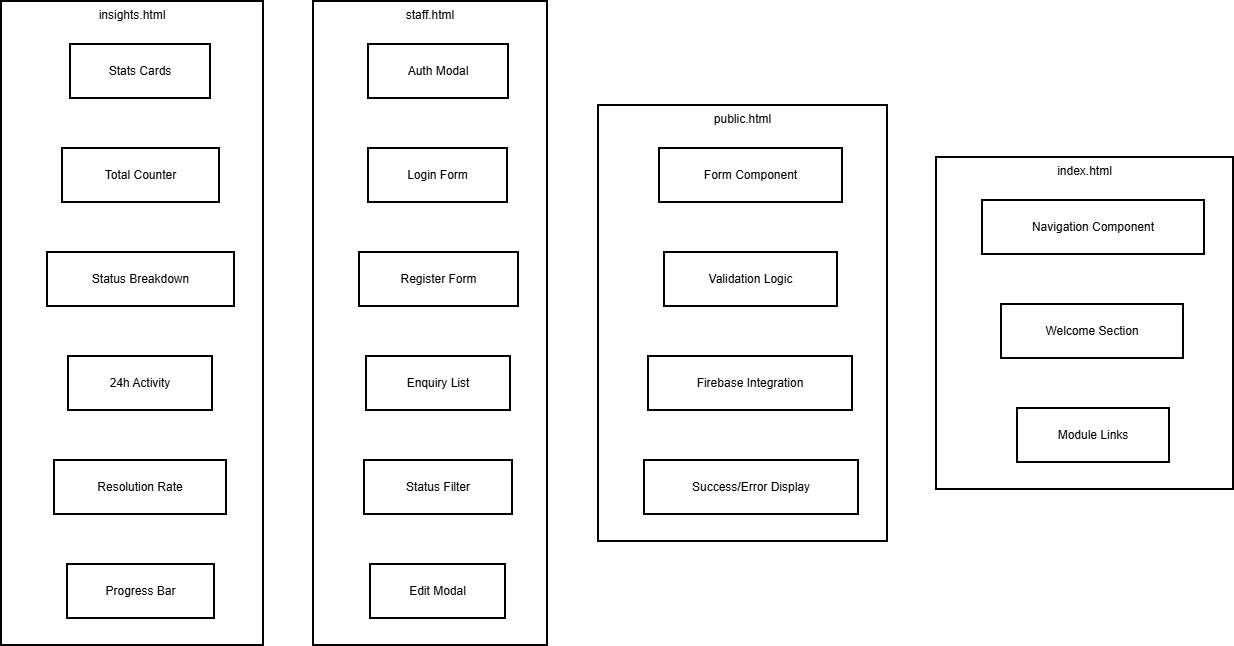

The diagram above was exported from draw.io. Its source (the exported page's mxGraphModel, read from the mxfile embedded in the PNG):
<mxGraphModel dx="1042" dy="562" grid="1" gridSize="10" guides="1" tooltips="1" connect="1" arrows="1" fold="1" page="1" pageScale="1" pageWidth="850" pageHeight="1100" math="0" shadow="0">
  <root>
    <mxCell id="0" />
    <mxCell id="1" parent="0" />
    <mxCell id="jr6Cd5qAtHuY0frSabEt-1" parent="1" style="whiteSpace=wrap;strokeWidth=2;verticalAlign=top;" value="insights.html" vertex="1">
      <mxGeometry height="644" width="262" x="20" y="20" as="geometry" />
    </mxCell>
    <mxCell id="jr6Cd5qAtHuY0frSabEt-2" parent="jr6Cd5qAtHuY0frSabEt-1" style="whiteSpace=wrap;strokeWidth=2;" value="Stats Cards" vertex="1">
      <mxGeometry height="54" width="140" x="69" y="43" as="geometry" />
    </mxCell>
    <mxCell id="jr6Cd5qAtHuY0frSabEt-3" parent="jr6Cd5qAtHuY0frSabEt-1" style="whiteSpace=wrap;strokeWidth=2;" value="Total Counter" vertex="1">
      <mxGeometry height="54" width="157" x="61" y="147" as="geometry" />
    </mxCell>
    <mxCell id="jr6Cd5qAtHuY0frSabEt-4" parent="jr6Cd5qAtHuY0frSabEt-1" style="whiteSpace=wrap;strokeWidth=2;" value="Status Breakdown" vertex="1">
      <mxGeometry height="54" width="187" x="46" y="251" as="geometry" />
    </mxCell>
    <mxCell id="jr6Cd5qAtHuY0frSabEt-5" parent="jr6Cd5qAtHuY0frSabEt-1" style="whiteSpace=wrap;strokeWidth=2;" value="24h Activity" vertex="1">
      <mxGeometry height="54" width="144" x="67" y="355" as="geometry" />
    </mxCell>
    <mxCell id="jr6Cd5qAtHuY0frSabEt-6" parent="jr6Cd5qAtHuY0frSabEt-1" style="whiteSpace=wrap;strokeWidth=2;" value="Resolution Rate" vertex="1">
      <mxGeometry height="54" width="172" x="53" y="459" as="geometry" />
    </mxCell>
    <mxCell id="jr6Cd5qAtHuY0frSabEt-7" parent="jr6Cd5qAtHuY0frSabEt-1" style="whiteSpace=wrap;strokeWidth=2;" value="Progress Bar" vertex="1">
      <mxGeometry height="54" width="147" x="66" y="563" as="geometry" />
    </mxCell>
    <mxCell id="jr6Cd5qAtHuY0frSabEt-8" parent="1" style="whiteSpace=wrap;strokeWidth=2;verticalAlign=top;" value="staff.html" vertex="1">
      <mxGeometry height="644" width="234" x="332" y="20" as="geometry" />
    </mxCell>
    <mxCell id="jr6Cd5qAtHuY0frSabEt-9" parent="jr6Cd5qAtHuY0frSabEt-8" style="whiteSpace=wrap;strokeWidth=2;" value="Auth Modal" vertex="1">
      <mxGeometry height="54" width="140" x="55" y="43" as="geometry" />
    </mxCell>
    <mxCell id="jr6Cd5qAtHuY0frSabEt-10" parent="jr6Cd5qAtHuY0frSabEt-8" style="whiteSpace=wrap;strokeWidth=2;" value="Login Form" vertex="1">
      <mxGeometry height="54" width="139" x="55" y="147" as="geometry" />
    </mxCell>
    <mxCell id="jr6Cd5qAtHuY0frSabEt-11" parent="jr6Cd5qAtHuY0frSabEt-8" style="whiteSpace=wrap;strokeWidth=2;" value="Register Form" vertex="1">
      <mxGeometry height="54" width="159" x="46" y="251" as="geometry" />
    </mxCell>
    <mxCell id="jr6Cd5qAtHuY0frSabEt-12" parent="jr6Cd5qAtHuY0frSabEt-8" style="whiteSpace=wrap;strokeWidth=2;" value="Enquiry List" vertex="1">
      <mxGeometry height="54" width="144" x="53" y="355" as="geometry" />
    </mxCell>
    <mxCell id="jr6Cd5qAtHuY0frSabEt-13" parent="jr6Cd5qAtHuY0frSabEt-8" style="whiteSpace=wrap;strokeWidth=2;" value="Status Filter" vertex="1">
      <mxGeometry height="54" width="148" x="51" y="459" as="geometry" />
    </mxCell>
    <mxCell id="jr6Cd5qAtHuY0frSabEt-14" parent="jr6Cd5qAtHuY0frSabEt-8" style="whiteSpace=wrap;strokeWidth=2;" value="Edit Modal" vertex="1">
      <mxGeometry height="54" width="135" x="57" y="563" as="geometry" />
    </mxCell>
    <mxCell id="jr6Cd5qAtHuY0frSabEt-15" parent="1" style="whiteSpace=wrap;strokeWidth=2;verticalAlign=top;" value="public.html" vertex="1">
      <mxGeometry height="436" width="289" x="617" y="124" as="geometry" />
    </mxCell>
    <mxCell id="jr6Cd5qAtHuY0frSabEt-16" parent="jr6Cd5qAtHuY0frSabEt-15" style="whiteSpace=wrap;strokeWidth=2;" value="Form Component" vertex="1">
      <mxGeometry height="54" width="183" x="61" y="43" as="geometry" />
    </mxCell>
    <mxCell id="jr6Cd5qAtHuY0frSabEt-17" parent="jr6Cd5qAtHuY0frSabEt-15" style="whiteSpace=wrap;strokeWidth=2;" value="Validation Logic" vertex="1">
      <mxGeometry height="54" width="173" x="66" y="147" as="geometry" />
    </mxCell>
    <mxCell id="jr6Cd5qAtHuY0frSabEt-18" parent="jr6Cd5qAtHuY0frSabEt-15" style="whiteSpace=wrap;strokeWidth=2;" value="Firebase Integration" vertex="1">
      <mxGeometry height="54" width="204" x="50" y="251" as="geometry" />
    </mxCell>
    <mxCell id="jr6Cd5qAtHuY0frSabEt-19" parent="jr6Cd5qAtHuY0frSabEt-15" style="whiteSpace=wrap;strokeWidth=2;" value="Success/Error Display" vertex="1">
      <mxGeometry height="54" width="214" x="46" y="355" as="geometry" />
    </mxCell>
    <mxCell id="jr6Cd5qAtHuY0frSabEt-20" parent="1" style="whiteSpace=wrap;strokeWidth=2;verticalAlign=top;" value="index.html" vertex="1">
      <mxGeometry height="332" width="297" x="955" y="176" as="geometry" />
    </mxCell>
    <mxCell id="jr6Cd5qAtHuY0frSabEt-21" parent="jr6Cd5qAtHuY0frSabEt-20" style="whiteSpace=wrap;strokeWidth=2;" value="Navigation Component" vertex="1">
      <mxGeometry height="54" width="222" x="46" y="43" as="geometry" />
    </mxCell>
    <mxCell id="jr6Cd5qAtHuY0frSabEt-22" parent="jr6Cd5qAtHuY0frSabEt-20" style="whiteSpace=wrap;strokeWidth=2;" value="Welcome Section" vertex="1">
      <mxGeometry height="54" width="182" x="65" y="147" as="geometry" />
    </mxCell>
    <mxCell id="jr6Cd5qAtHuY0frSabEt-23" parent="jr6Cd5qAtHuY0frSabEt-20" style="whiteSpace=wrap;strokeWidth=2;" value="Module Links" vertex="1">
      <mxGeometry height="54" width="152" x="81" y="251" as="geometry" />
    </mxCell>
  </root>
</mxGraphModel>